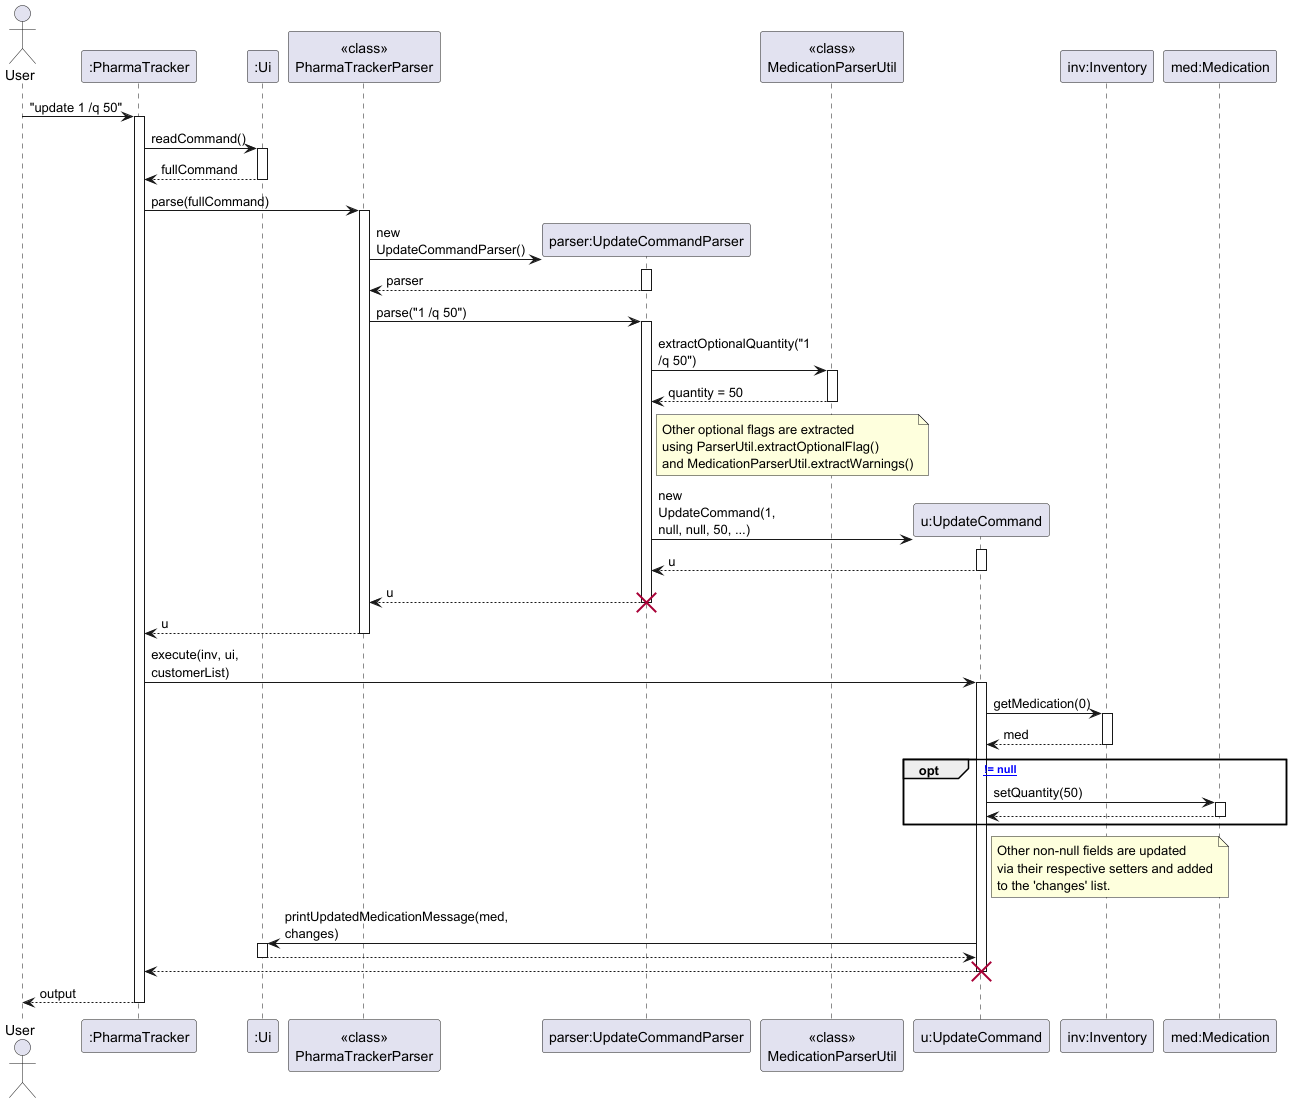

The diagram above was rendered by PlantUML. Its source (embedded in the PNG):
@startuml
skinparam ArrowFontStyle plain
skinparam maxMessageSize 100

actor User
participant ":PharmaTracker" as PharmaTracker
participant ":Ui" as Ui
participant "<<class>>\nPharmaTrackerParser" as PTP
participant "parser:UpdateCommandParser" as UpdateParser
participant "<<class>>\nMedicationParserUtil" as MedParserUtil
participant "u:UpdateCommand" as UpdateCommand
participant "inv:Inventory" as Inventory
participant "med:Medication" as Medication

User -> PharmaTracker : "update 1 /q 50"
activate PharmaTracker

PharmaTracker -> Ui : readCommand()
activate Ui
Ui --> PharmaTracker : fullCommand
deactivate Ui

PharmaTracker -> PTP : parse(fullCommand)
activate PTP

create UpdateParser
PTP -> UpdateParser : new UpdateCommandParser()
activate UpdateParser
UpdateParser --> PTP : parser
deactivate UpdateParser

PTP -> UpdateParser : parse("1 /q 50")
activate UpdateParser

UpdateParser -> MedParserUtil : extractOptionalQuantity("1 /q 50")
activate MedParserUtil
MedParserUtil --> UpdateParser : quantity = 50
deactivate MedParserUtil

note right of UpdateParser
  Other optional flags are extracted
  using ParserUtil.extractOptionalFlag()
  and MedicationParserUtil.extractWarnings()
end note

create UpdateCommand
UpdateParser -> UpdateCommand : new UpdateCommand(1, null, null, 50, ...)
activate UpdateCommand
UpdateCommand --> UpdateParser : u
deactivate UpdateCommand

UpdateParser --> PTP : u
deactivate UpdateParser
destroy UpdateParser

PTP --> PharmaTracker : u
deactivate PTP

PharmaTracker -> UpdateCommand : execute(inv, ui, customerList)
activate UpdateCommand

UpdateCommand -> Inventory : getMedication(0)
activate Inventory
Inventory --> UpdateCommand : med
deactivate Inventory

opt [quantity != null]
    UpdateCommand -> Medication : setQuantity(50)
    activate Medication
    Medication --> UpdateCommand
    deactivate Medication
end

note right of UpdateCommand
  Other non-null fields are updated
  via their respective setters and added
  to the 'changes' list.
end note

UpdateCommand -> Ui : printUpdatedMedicationMessage(med, changes)
activate Ui
Ui --> UpdateCommand
deactivate Ui

UpdateCommand --> PharmaTracker
deactivate UpdateCommand
destroy UpdateCommand

PharmaTracker --> User : output
deactivate PharmaTracker
@enduml